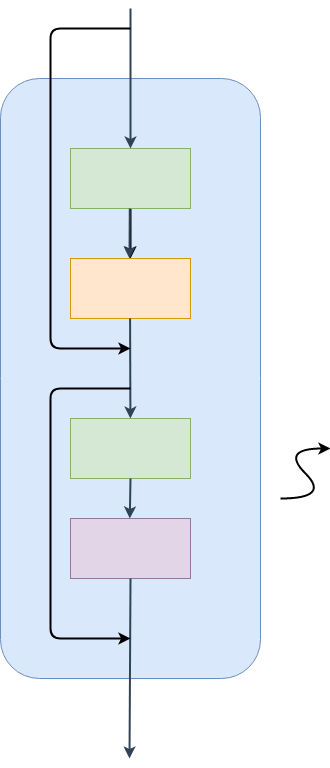

The diagram above was exported from draw.io. Its source (the exported page's mxGraphModel, read from the mxfile embedded in the PNG):
<mxGraphModel dx="1883" dy="1143" grid="1" gridSize="10" guides="1" tooltips="1" connect="1" arrows="1" fold="1" page="1" pageScale="1" pageWidth="1600" pageHeight="1200" math="0" shadow="0">
  <root>
    <mxCell id="0" />
    <mxCell id="1" parent="0" />
    <mxCell id="eX0VfsY4EaBedLTUwcGh-3" value="" style="rounded=1;whiteSpace=wrap;html=1;fillColor=#dae8fc;strokeColor=#6c8ebf;" vertex="1" parent="1">
      <mxGeometry x="240" y="80" width="260" height="600" as="geometry" />
    </mxCell>
    <mxCell id="eX0VfsY4EaBedLTUwcGh-10" value="" style="edgeStyle=orthogonalEdgeStyle;rounded=0;orthogonalLoop=1;jettySize=auto;html=1;strokeWidth=2;" edge="1" parent="1" source="eX0VfsY4EaBedLTUwcGh-4" target="eX0VfsY4EaBedLTUwcGh-7">
      <mxGeometry relative="1" as="geometry" />
    </mxCell>
    <mxCell id="eX0VfsY4EaBedLTUwcGh-4" value="" style="rounded=0;whiteSpace=wrap;html=1;fillColor=#d5e8d4;strokeColor=#82b366;" vertex="1" parent="1">
      <mxGeometry x="310" y="150" width="120" height="60" as="geometry" />
    </mxCell>
    <mxCell id="eX0VfsY4EaBedLTUwcGh-5" value="" style="rounded=0;whiteSpace=wrap;html=1;fillColor=#e1d5e7;strokeColor=#9673a6;" vertex="1" parent="1">
      <mxGeometry x="310" y="520" width="120" height="60" as="geometry" />
    </mxCell>
    <mxCell id="eX0VfsY4EaBedLTUwcGh-6" value="" style="rounded=0;whiteSpace=wrap;html=1;fillColor=#d5e8d4;strokeColor=#82b366;" vertex="1" parent="1">
      <mxGeometry x="310" y="420" width="120" height="60" as="geometry" />
    </mxCell>
    <mxCell id="eX0VfsY4EaBedLTUwcGh-7" value="" style="rounded=0;whiteSpace=wrap;html=1;fillColor=#ffe6cc;strokeColor=#d79b00;" vertex="1" parent="1">
      <mxGeometry x="310" y="260" width="120" height="60" as="geometry" />
    </mxCell>
    <mxCell id="eX0VfsY4EaBedLTUwcGh-8" value="" style="endArrow=classic;html=1;rounded=0;entryX=0.5;entryY=0;entryDx=0;entryDy=0;strokeWidth=2;fillColor=#647687;strokeColor=#314354;" edge="1" parent="1" target="eX0VfsY4EaBedLTUwcGh-4">
      <mxGeometry width="50" height="50" relative="1" as="geometry">
        <mxPoint x="370" y="10" as="sourcePoint" />
        <mxPoint x="430" y="10" as="targetPoint" />
      </mxGeometry>
    </mxCell>
    <mxCell id="eX0VfsY4EaBedLTUwcGh-9" value="" style="endArrow=classic;html=1;rounded=0;strokeWidth=2;fillColor=#647687;strokeColor=#314354;" edge="1" parent="1">
      <mxGeometry width="50" height="50" relative="1" as="geometry">
        <mxPoint x="369.29" y="210" as="sourcePoint" />
        <mxPoint x="369" y="260" as="targetPoint" />
      </mxGeometry>
    </mxCell>
    <mxCell id="eX0VfsY4EaBedLTUwcGh-11" value="" style="endArrow=classic;html=1;rounded=0;strokeWidth=2;fillColor=#647687;strokeColor=#314354;exitX=0.5;exitY=1;exitDx=0;exitDy=0;" edge="1" parent="1" source="eX0VfsY4EaBedLTUwcGh-6">
      <mxGeometry width="50" height="50" relative="1" as="geometry">
        <mxPoint x="369" y="490" as="sourcePoint" />
        <mxPoint x="369.29" y="520" as="targetPoint" />
      </mxGeometry>
    </mxCell>
    <mxCell id="eX0VfsY4EaBedLTUwcGh-12" value="" style="endArrow=classic;html=1;rounded=0;strokeWidth=2;fillColor=#647687;strokeColor=#314354;" edge="1" parent="1" target="eX0VfsY4EaBedLTUwcGh-6">
      <mxGeometry width="50" height="50" relative="1" as="geometry">
        <mxPoint x="369.58" y="320" as="sourcePoint" />
        <mxPoint x="369.29" y="370" as="targetPoint" />
      </mxGeometry>
    </mxCell>
    <mxCell id="eX0VfsY4EaBedLTUwcGh-13" value="" style="endArrow=classic;html=1;rounded=0;strokeWidth=2;fillColor=#647687;strokeColor=#314354;exitX=0.5;exitY=1;exitDx=0;exitDy=0;" edge="1" parent="1">
      <mxGeometry width="50" height="50" relative="1" as="geometry">
        <mxPoint x="370" y="580" as="sourcePoint" />
        <mxPoint x="369" y="760" as="targetPoint" />
      </mxGeometry>
    </mxCell>
    <mxCell id="eX0VfsY4EaBedLTUwcGh-14" value="" style="curved=1;endArrow=classic;html=1;rounded=0;strokeWidth=2;" edge="1" parent="1">
      <mxGeometry width="50" height="50" relative="1" as="geometry">
        <mxPoint x="520" y="500" as="sourcePoint" />
        <mxPoint x="570" y="450" as="targetPoint" />
        <Array as="points">
          <mxPoint x="570" y="500" />
          <mxPoint x="520" y="450" />
        </Array>
      </mxGeometry>
    </mxCell>
    <mxCell id="eX0VfsY4EaBedLTUwcGh-16" value="" style="endArrow=classic;html=1;strokeWidth=2;rounded=1;" edge="1" parent="1">
      <mxGeometry width="50" height="50" relative="1" as="geometry">
        <mxPoint x="370" y="30" as="sourcePoint" />
        <mxPoint x="370" y="350" as="targetPoint" />
        <Array as="points">
          <mxPoint x="290" y="30" />
          <mxPoint x="290" y="350" />
        </Array>
      </mxGeometry>
    </mxCell>
    <mxCell id="eX0VfsY4EaBedLTUwcGh-17" value="" style="endArrow=classic;html=1;strokeWidth=2;rounded=1;" edge="1" parent="1">
      <mxGeometry width="50" height="50" relative="1" as="geometry">
        <mxPoint x="370" y="390" as="sourcePoint" />
        <mxPoint x="370" y="640" as="targetPoint" />
        <Array as="points">
          <mxPoint x="290" y="390" />
          <mxPoint x="290" y="640" />
        </Array>
      </mxGeometry>
    </mxCell>
  </root>
</mxGraphModel>